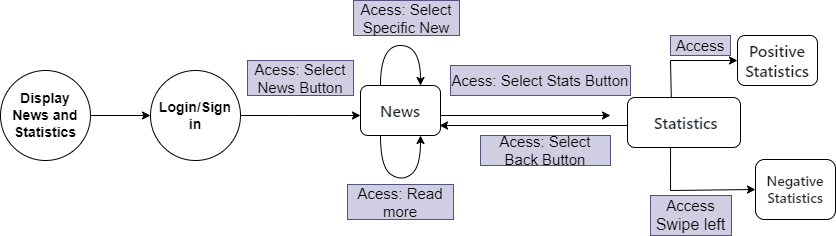

The diagram above was exported from draw.io. Its source (the exported page's mxGraphModel, read from the mxfile embedded in the PNG):
<mxGraphModel dx="454" dy="262" grid="1" gridSize="10" guides="1" tooltips="1" connect="1" arrows="1" fold="1" page="1" pageScale="1" pageWidth="827" pageHeight="1169" math="0" shadow="0">
  <root>
    <mxCell id="0" />
    <mxCell id="1" parent="0" />
    <mxCell id="r9oiYKSkvVgqhk0rK-HR-68" value="&lt;span style=&quot;font-size: 14px;&quot;&gt;&lt;b&gt;Display News and Statistics&lt;/b&gt;&lt;/span&gt;" style="ellipse;whiteSpace=wrap;html=1;aspect=fixed;" parent="1" vertex="1">
      <mxGeometry x="120" y="375" width="90" height="90" as="geometry" />
    </mxCell>
    <mxCell id="r9oiYKSkvVgqhk0rK-HR-75" value="" style="endArrow=classic;html=1;rounded=0;exitX=1;exitY=0.5;exitDx=0;exitDy=0;entryX=0;entryY=0.5;entryDx=0;entryDy=0;" parent="1" source="fgPphDCqU8Yd49tCqHAy-4" edge="1">
      <mxGeometry width="50" height="50" relative="1" as="geometry">
        <mxPoint x="380" y="450" as="sourcePoint" />
        <mxPoint x="480" y="420" as="targetPoint" />
        <Array as="points">
          <mxPoint x="410" y="420" />
        </Array>
      </mxGeometry>
    </mxCell>
    <mxCell id="r9oiYKSkvVgqhk0rK-HR-77" value="" style="endArrow=classic;html=1;rounded=0;exitX=1;exitY=0.5;exitDx=0;exitDy=0;" parent="1" edge="1">
      <mxGeometry width="50" height="50" relative="1" as="geometry">
        <mxPoint x="560" y="420" as="sourcePoint" />
        <mxPoint x="730" y="420" as="targetPoint" />
      </mxGeometry>
    </mxCell>
    <mxCell id="r9oiYKSkvVgqhk0rK-HR-78" value="&lt;font style=&quot;font-size: 15px;&quot;&gt;Acess: Select Stats Button&lt;/font&gt;" style="text;html=1;align=center;verticalAlign=middle;whiteSpace=wrap;rounded=0;rotation=0;fillColor=#d0cee2;strokeColor=#56517e;" parent="1" vertex="1">
      <mxGeometry x="570" y="370" width="180" height="30" as="geometry" />
    </mxCell>
    <mxCell id="r9oiYKSkvVgqhk0rK-HR-79" value="&lt;span style=&quot;color: rgb(31, 35, 40); font-family: -apple-system, BlinkMacSystemFont, &amp;quot;Segoe UI&amp;quot;, &amp;quot;Noto Sans&amp;quot;, Helvetica, Arial, sans-serif, &amp;quot;Apple Color Emoji&amp;quot;, &amp;quot;Segoe UI Emoji&amp;quot;; font-size: 16px; font-weight: 600; text-align: start; background-color: rgb(255, 255, 255);&quot;&gt;Positive Statistics&lt;/span&gt;" style="rounded=1;whiteSpace=wrap;html=1;" parent="1" vertex="1">
      <mxGeometry x="857" y="340" width="80" height="50" as="geometry" />
    </mxCell>
    <mxCell id="r9oiYKSkvVgqhk0rK-HR-80" value="&lt;span style=&quot;color: rgb(31, 35, 40); font-family: -apple-system, BlinkMacSystemFont, &amp;quot;Segoe UI&amp;quot;, &amp;quot;Noto Sans&amp;quot;, Helvetica, Arial, sans-serif, &amp;quot;Apple Color Emoji&amp;quot;, &amp;quot;Segoe UI Emoji&amp;quot;; font-weight: 600; background-color: rgb(255, 255, 255);&quot;&gt;&lt;font style=&quot;font-size: 14px;&quot;&gt;Negative Statistics&lt;/font&gt;&lt;/span&gt;" style="rounded=1;whiteSpace=wrap;html=1;align=center;" parent="1" vertex="1">
      <mxGeometry x="875" y="464" width="80" height="60" as="geometry" />
    </mxCell>
    <mxCell id="r9oiYKSkvVgqhk0rK-HR-81" value="" style="endArrow=classic;html=1;rounded=0;entryX=0;entryY=0.5;entryDx=0;entryDy=0;exitX=0.381;exitY=0.96;exitDx=0;exitDy=0;exitPerimeter=0;" parent="1" source="6vM4EcTJ2v--IYg0Wtzu-1" target="r9oiYKSkvVgqhk0rK-HR-80" edge="1">
      <mxGeometry width="50" height="50" relative="1" as="geometry">
        <mxPoint x="790" y="460" as="sourcePoint" />
        <mxPoint x="540" y="400" as="targetPoint" />
        <Array as="points">
          <mxPoint x="790" y="495" />
        </Array>
      </mxGeometry>
    </mxCell>
    <mxCell id="r9oiYKSkvVgqhk0rK-HR-82" value="" style="endArrow=classic;html=1;rounded=0;exitX=0.388;exitY=0.04;exitDx=0;exitDy=0;entryX=0;entryY=0.5;entryDx=0;entryDy=0;exitPerimeter=0;" parent="1" source="6vM4EcTJ2v--IYg0Wtzu-1" target="r9oiYKSkvVgqhk0rK-HR-79" edge="1">
      <mxGeometry width="50" height="50" relative="1" as="geometry">
        <mxPoint x="790" y="380" as="sourcePoint" />
        <mxPoint x="540" y="400" as="targetPoint" />
        <Array as="points">
          <mxPoint x="790" y="365" />
        </Array>
      </mxGeometry>
    </mxCell>
    <mxCell id="r9oiYKSkvVgqhk0rK-HR-83" value="&lt;font style=&quot;font-size: 15px;&quot;&gt;Access&lt;/font&gt;" style="text;html=1;align=center;verticalAlign=middle;whiteSpace=wrap;rounded=0;rotation=0;fillColor=#d0cee2;strokeColor=#56517e;" parent="1" vertex="1">
      <mxGeometry x="790" y="340" width="60" height="20" as="geometry" />
    </mxCell>
    <mxCell id="r9oiYKSkvVgqhk0rK-HR-84" value="&lt;font style=&quot;font-size: 15px;&quot;&gt;Access &lt;/font&gt;&lt;font style=&quot;font-size: 16px;&quot;&gt;Swipe left&lt;/font&gt;" style="text;html=1;align=center;verticalAlign=middle;whiteSpace=wrap;rounded=0;rotation=0;fillColor=#d0cee2;strokeColor=#56517e;" parent="1" vertex="1">
      <mxGeometry x="770" y="500" width="81" height="40" as="geometry" />
    </mxCell>
    <mxCell id="fgPphDCqU8Yd49tCqHAy-3" value="&lt;font style=&quot;font-size: 15px;&quot;&gt;Acess: Select News Button&lt;/font&gt;" style="text;html=1;align=center;verticalAlign=middle;whiteSpace=wrap;rounded=0;rotation=0;fillColor=#d0cee2;strokeColor=#56517e;" parent="1" vertex="1">
      <mxGeometry x="367" y="365" width="106" height="35" as="geometry" />
    </mxCell>
    <mxCell id="fgPphDCqU8Yd49tCqHAy-5" value="" style="endArrow=classic;html=1;rounded=0;exitX=1;exitY=0.5;exitDx=0;exitDy=0;entryX=0;entryY=0.5;entryDx=0;entryDy=0;" parent="1" source="r9oiYKSkvVgqhk0rK-HR-68" target="fgPphDCqU8Yd49tCqHAy-4" edge="1">
      <mxGeometry width="50" height="50" relative="1" as="geometry">
        <mxPoint x="210" y="420" as="sourcePoint" />
        <mxPoint x="480" y="420" as="targetPoint" />
        <Array as="points" />
      </mxGeometry>
    </mxCell>
    <mxCell id="fgPphDCqU8Yd49tCqHAy-4" value="&lt;span style=&quot;font-size: 14px;&quot;&gt;&lt;b&gt;Login/Sign in&lt;/b&gt;&lt;/span&gt;" style="ellipse;whiteSpace=wrap;html=1;aspect=fixed;" parent="1" vertex="1">
      <mxGeometry x="270" y="375" width="90" height="90" as="geometry" />
    </mxCell>
    <mxCell id="fgPphDCqU8Yd49tCqHAy-8" value="" style="curved=1;endArrow=classic;html=1;rounded=0;exitX=0.25;exitY=0;exitDx=0;exitDy=0;entryX=0.75;entryY=0;entryDx=0;entryDy=0;" parent="1" source="6vM4EcTJ2v--IYg0Wtzu-2" target="6vM4EcTJ2v--IYg0Wtzu-2" edge="1">
      <mxGeometry width="50" height="50" relative="1" as="geometry">
        <mxPoint x="503.03999999999996" y="384.48" as="sourcePoint" />
        <mxPoint x="542" y="386.48" as="targetPoint" />
        <Array as="points">
          <mxPoint x="500" y="350" />
          <mxPoint x="540" y="350" />
        </Array>
      </mxGeometry>
    </mxCell>
    <mxCell id="fgPphDCqU8Yd49tCqHAy-10" value="" style="endArrow=classic;html=1;rounded=0;exitX=1;exitY=0.5;exitDx=0;exitDy=0;entryX=0.988;entryY=0.625;entryDx=0;entryDy=0;entryPerimeter=0;" parent="1" edge="1">
      <mxGeometry width="50" height="50" relative="1" as="geometry">
        <mxPoint x="750" y="430" as="sourcePoint" />
        <mxPoint x="559.04" y="430" as="targetPoint" />
      </mxGeometry>
    </mxCell>
    <mxCell id="fgPphDCqU8Yd49tCqHAy-11" value="&lt;font style=&quot;font-size: 15px;&quot;&gt;Acess: Select Back Button&lt;/font&gt;" style="text;html=1;align=center;verticalAlign=middle;whiteSpace=wrap;rounded=0;rotation=0;fillColor=#d0cee2;strokeColor=#56517e;" parent="1" vertex="1">
      <mxGeometry x="600" y="440" width="130" height="30" as="geometry" />
    </mxCell>
    <mxCell id="fgPphDCqU8Yd49tCqHAy-12" value="&lt;font style=&quot;font-size: 15px;&quot;&gt;Acess: Select Specific New&lt;/font&gt;" style="text;html=1;align=center;verticalAlign=middle;whiteSpace=wrap;rounded=0;rotation=0;fillColor=#d0cee2;strokeColor=#56517e;" parent="1" vertex="1">
      <mxGeometry x="473" y="305" width="106" height="35" as="geometry" />
    </mxCell>
    <mxCell id="fgPphDCqU8Yd49tCqHAy-13" value="&lt;font style=&quot;font-size: 15px;&quot;&gt;Acess: Read more&lt;/font&gt;" style="text;html=1;align=center;verticalAlign=middle;whiteSpace=wrap;rounded=0;rotation=0;fillColor=#d0cee2;strokeColor=#56517e;" parent="1" vertex="1">
      <mxGeometry x="467" y="489" width="106" height="35" as="geometry" />
    </mxCell>
    <mxCell id="fgPphDCqU8Yd49tCqHAy-14" value="" style="curved=1;endArrow=classic;html=1;rounded=0;entryX=0.75;entryY=1;entryDx=0;entryDy=0;exitX=0.25;exitY=1;exitDx=0;exitDy=0;" parent="1" edge="1" target="6vM4EcTJ2v--IYg0Wtzu-2" source="6vM4EcTJ2v--IYg0Wtzu-2">
      <mxGeometry width="50" height="50" relative="1" as="geometry">
        <mxPoint x="494.52" y="451.52" as="sourcePoint" />
        <mxPoint x="541.48" y="454.48" as="targetPoint" />
        <Array as="points">
          <mxPoint x="500" y="472" />
          <mxPoint x="521" y="486" />
          <mxPoint x="540" y="472" />
        </Array>
      </mxGeometry>
    </mxCell>
    <mxCell id="6vM4EcTJ2v--IYg0Wtzu-1" value="&lt;span style=&quot;color: rgb(31, 35, 40); font-family: -apple-system, BlinkMacSystemFont, &amp;quot;Segoe UI&amp;quot;, &amp;quot;Noto Sans&amp;quot;, Helvetica, Arial, sans-serif, &amp;quot;Apple Color Emoji&amp;quot;, &amp;quot;Segoe UI Emoji&amp;quot;; font-size: 16px; font-weight: 600; text-align: start; background-color: rgb(255, 255, 255);&quot;&gt;&amp;nbsp;Statistics&lt;/span&gt;" style="rounded=1;whiteSpace=wrap;html=1;" vertex="1" parent="1">
      <mxGeometry x="747" y="402" width="113" height="50" as="geometry" />
    </mxCell>
    <mxCell id="6vM4EcTJ2v--IYg0Wtzu-2" value="&lt;span style=&quot;color: rgb(31, 35, 40); font-family: -apple-system, BlinkMacSystemFont, &amp;quot;Segoe UI&amp;quot;, &amp;quot;Noto Sans&amp;quot;, Helvetica, Arial, sans-serif, &amp;quot;Apple Color Emoji&amp;quot;, &amp;quot;Segoe UI Emoji&amp;quot;; font-size: 16px; font-weight: 600; text-align: start; background-color: rgb(255, 255, 255);&quot;&gt;News&lt;/span&gt;" style="rounded=1;whiteSpace=wrap;html=1;" vertex="1" parent="1">
      <mxGeometry x="480" y="390" width="80" height="50" as="geometry" />
    </mxCell>
  </root>
</mxGraphModel>